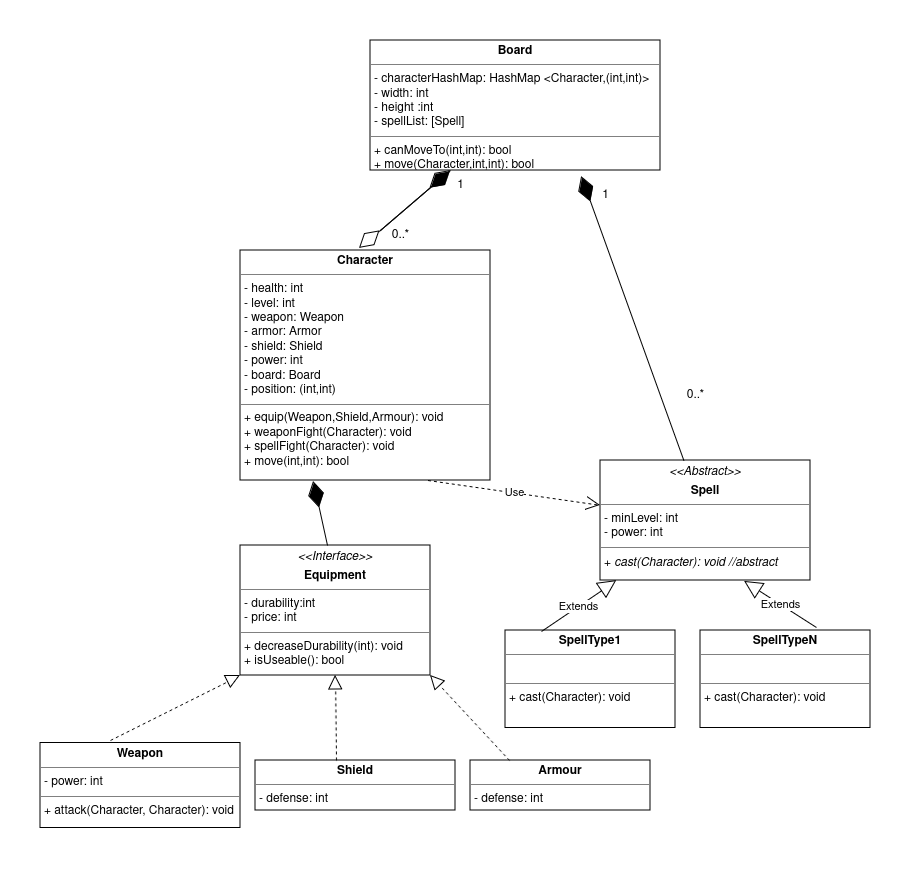

The diagram above was exported from draw.io. Its source (the exported page's mxGraphModel, read from the mxfile embedded in the PNG):
<mxGraphModel dx="1364" dy="795" grid="1" gridSize="10" guides="1" tooltips="1" connect="1" arrows="1" fold="1" page="1" pageScale="1" pageWidth="850" pageHeight="1100" background="none" math="0" shadow="0">
  <root>
    <mxCell id="0" />
    <mxCell id="1" parent="0" />
    <mxCell id="5d2195bd80daf111-18" value="&lt;p style=&quot;margin:0px;margin-top:4px;text-align:center;&quot;&gt;&lt;i&gt;&amp;lt;&amp;lt;Interface&amp;gt;&amp;gt;&lt;/i&gt;&lt;/p&gt;&lt;p style=&quot;margin:0px;margin-top:4px;text-align:center;&quot;&gt;&lt;b&gt;Equipment&lt;/b&gt;&lt;br&gt;&lt;b&gt;&lt;/b&gt;&lt;/p&gt;&lt;hr size=&quot;1&quot;&gt;&lt;p style=&quot;margin:0px;margin-left:4px;&quot;&gt;- durability:int&lt;/p&gt;&lt;p style=&quot;margin:0px;margin-left:4px;&quot;&gt;- price: int&lt;br&gt;&lt;/p&gt;&lt;hr size=&quot;1&quot;&gt;&lt;p style=&quot;margin:0px;margin-left:4px;&quot;&gt;+ decreaseDurability(int): void&lt;br&gt;+ isUseable(): bool&lt;/p&gt;" style="verticalAlign=top;align=left;overflow=fill;fontSize=12;fontFamily=Helvetica;html=1;rounded=0;shadow=0;comic=0;labelBackgroundColor=none;strokeWidth=1" parent="1" vertex="1">
      <mxGeometry x="220" y="615" width="190" height="130" as="geometry" />
    </mxCell>
    <mxCell id="CMY6L7P0AoH-8sROABIN-5" value="&lt;p style=&quot;margin:0px;margin-top:4px;text-align:center;&quot;&gt;&lt;b&gt;Board&lt;/b&gt;&lt;/p&gt;&lt;hr size=&quot;1&quot;&gt;&lt;p style=&quot;margin:0px;margin-left:4px;&quot;&gt;- characterHashMap: HashMap &amp;lt;Character,(int,int)&amp;gt;&lt;br&gt;- width: int&lt;br&gt;&lt;/p&gt;&lt;p style=&quot;margin:0px;margin-left:4px;&quot;&gt;- height :int&lt;br&gt;&lt;/p&gt;&lt;p style=&quot;margin:0px;margin-left:4px;&quot;&gt;- spellList: [Spell]&lt;br&gt;&lt;/p&gt;&lt;hr size=&quot;1&quot;&gt;&lt;p style=&quot;margin:0px;margin-left:4px;&quot;&gt;+ canMoveTo(int,int): bool&lt;/p&gt;&lt;p style=&quot;margin:0px;margin-left:4px;&quot;&gt;+ move(Character,int,int): bool&lt;br&gt;&lt;/p&gt;&lt;p style=&quot;margin:0px;margin-left:4px;&quot;&gt;&lt;br&gt;&lt;/p&gt;&lt;p style=&quot;margin:0px;margin-left:4px;&quot;&gt;&lt;br&gt;&lt;/p&gt;" style="verticalAlign=top;align=left;overflow=fill;fontSize=12;fontFamily=Helvetica;html=1;rounded=0;shadow=0;comic=0;labelBackgroundColor=none;strokeWidth=1" parent="1" vertex="1">
      <mxGeometry x="350" y="110" width="290" height="130" as="geometry" />
    </mxCell>
    <mxCell id="CMY6L7P0AoH-8sROABIN-6" value="&lt;p style=&quot;margin:0px;margin-top:4px;text-align:center;&quot;&gt;&lt;b&gt;Character&lt;/b&gt;&lt;/p&gt;&lt;hr size=&quot;1&quot;&gt;&lt;p style=&quot;margin:0px;margin-left:4px;&quot;&gt;- health: int&lt;br&gt;- level: int&lt;/p&gt;&lt;p style=&quot;margin:0px;margin-left:4px;&quot;&gt;- weapon: Weapon&lt;/p&gt;&lt;p style=&quot;margin:0px;margin-left:4px;&quot;&gt;- armor: Armor&lt;/p&gt;&lt;p style=&quot;margin:0px;margin-left:4px;&quot;&gt;- shield: Shield&lt;/p&gt;&lt;p style=&quot;margin:0px;margin-left:4px;&quot;&gt;- power: int&lt;/p&gt;&lt;p style=&quot;margin:0px;margin-left:4px;&quot;&gt;- board: Board&lt;/p&gt;&lt;p style=&quot;margin:0px;margin-left:4px;&quot;&gt;- position: (int,int)&lt;br&gt;&lt;/p&gt;&lt;hr size=&quot;1&quot;&gt;&lt;p style=&quot;margin:0px;margin-left:4px;&quot;&gt;+ equip(Weapon,Shield,Armour): void&lt;br&gt;&lt;/p&gt;&lt;p style=&quot;margin:0px;margin-left:4px;&quot;&gt;+ weaponFight(Character): void&lt;/p&gt;&lt;p style=&quot;margin:0px;margin-left:4px;&quot;&gt;+ spellFight(Character): void&lt;/p&gt;&lt;p style=&quot;margin:0px;margin-left:4px;&quot;&gt;+ move(int,int): bool&lt;/p&gt;" style="verticalAlign=top;align=left;overflow=fill;fontSize=12;fontFamily=Helvetica;html=1;rounded=0;shadow=0;comic=0;labelBackgroundColor=none;strokeWidth=1" parent="1" vertex="1">
      <mxGeometry x="220" y="320" width="250" height="230" as="geometry" />
    </mxCell>
    <mxCell id="CMY6L7P0AoH-8sROABIN-7" value="&lt;p style=&quot;margin:0px;margin-top:4px;text-align:center;&quot;&gt;&lt;b&gt;Weapon&lt;/b&gt;&lt;/p&gt;&lt;hr size=&quot;1&quot;&gt;&lt;p style=&quot;margin:0px;margin-left:4px;&quot;&gt;- power: int&lt;/p&gt;&lt;hr size=&quot;1&quot;&gt;&lt;p style=&quot;margin:0px;margin-left:4px;&quot;&gt;+ attack(Character, Character): void&lt;/p&gt;" style="verticalAlign=top;align=left;overflow=fill;fontSize=12;fontFamily=Helvetica;html=1;rounded=0;shadow=0;comic=0;labelBackgroundColor=none;strokeWidth=1" parent="1" vertex="1">
      <mxGeometry x="20" y="812.5" width="200" height="85" as="geometry" />
    </mxCell>
    <mxCell id="-rbWJ_5VnNJRrq0AeWrf-1" value="&lt;p style=&quot;margin:0px;margin-top:4px;text-align:center;&quot;&gt;&lt;b&gt;Armour&lt;/b&gt;&lt;/p&gt;&lt;hr size=&quot;1&quot;&gt;&lt;p style=&quot;margin:0px;margin-left:4px;&quot;&gt;- defense: int&lt;br&gt;&lt;/p&gt;&lt;hr size=&quot;1&quot;&gt;&lt;p style=&quot;margin:0px;margin-left:4px;&quot;&gt;&lt;br&gt;&lt;/p&gt;" style="verticalAlign=top;align=left;overflow=fill;fontSize=12;fontFamily=Helvetica;html=1;rounded=0;shadow=0;comic=0;labelBackgroundColor=none;strokeWidth=1" parent="1" vertex="1">
      <mxGeometry x="450" y="830" width="180" height="50" as="geometry" />
    </mxCell>
    <mxCell id="CMY6L7P0AoH-8sROABIN-8" value="&lt;p style=&quot;margin:0px;margin-top:4px;text-align:center;&quot;&gt;&lt;b&gt;Shield&lt;/b&gt;&lt;/p&gt;&lt;hr size=&quot;1&quot;&gt;&lt;p style=&quot;margin:0px;margin-left:4px;&quot;&gt;- defense: int&lt;/p&gt;&lt;p style=&quot;margin:0px;margin-left:4px;&quot;&gt;&lt;br&gt;&lt;/p&gt;" style="verticalAlign=top;align=left;overflow=fill;fontSize=12;fontFamily=Helvetica;html=1;rounded=0;shadow=0;comic=0;labelBackgroundColor=none;strokeWidth=1" parent="1" vertex="1">
      <mxGeometry x="235" y="830" width="200" height="50" as="geometry" />
    </mxCell>
    <mxCell id="-rbWJ_5VnNJRrq0AeWrf-2" value="&lt;p style=&quot;margin:0px;margin-top:4px;text-align:center;&quot;&gt;&lt;i&gt;&amp;lt;&amp;lt;Abstract&amp;gt;&amp;gt;&lt;/i&gt;&lt;/p&gt;&lt;p style=&quot;margin:0px;margin-top:4px;text-align:center;&quot;&gt;&lt;b&gt;Spell&lt;/b&gt;&lt;br&gt;&lt;/p&gt;&lt;hr size=&quot;1&quot;&gt;&lt;p style=&quot;margin:0px;margin-left:4px;&quot;&gt;&lt;span style=&quot;background-color: initial;&quot;&gt;- minLevel: int&lt;/span&gt;&lt;/p&gt;&lt;p style=&quot;margin:0px;margin-left:4px;&quot;&gt;&lt;span style=&quot;background-color: initial;&quot;&gt;- power: int&lt;br&gt;&lt;/span&gt;&lt;/p&gt;&lt;hr size=&quot;1&quot;&gt;&lt;p style=&quot;margin:0px;margin-left:4px;&quot;&gt;+ &lt;i&gt;cast(Character): void //abstract&lt;br&gt;&lt;/i&gt;&lt;/p&gt;" style="verticalAlign=top;align=left;overflow=fill;fontSize=12;fontFamily=Helvetica;html=1;rounded=0;shadow=0;comic=0;labelBackgroundColor=none;strokeWidth=1" parent="1" vertex="1">
      <mxGeometry x="580" y="530" width="210" height="120" as="geometry" />
    </mxCell>
    <mxCell id="icrBYW70P60-rKFCOVTv-1" value="" style="endArrow=block;dashed=1;endFill=0;endSize=12;html=1;rounded=0;entryX=0;entryY=1;entryDx=0;entryDy=0;" parent="1" target="5d2195bd80daf111-18" edge="1">
      <mxGeometry width="160" relative="1" as="geometry">
        <mxPoint x="90" y="810" as="sourcePoint" />
        <mxPoint x="170" y="740" as="targetPoint" />
      </mxGeometry>
    </mxCell>
    <mxCell id="icrBYW70P60-rKFCOVTv-2" value="" style="endArrow=block;dashed=1;endFill=0;endSize=12;html=1;rounded=0;entryX=0.5;entryY=1;entryDx=0;entryDy=0;exitX=0.405;exitY=0;exitDx=0;exitDy=0;exitPerimeter=0;" parent="1" source="CMY6L7P0AoH-8sROABIN-8" target="5d2195bd80daf111-18" edge="1">
      <mxGeometry width="160" relative="1" as="geometry">
        <mxPoint x="315" y="820" as="sourcePoint" />
        <mxPoint x="500" y="620" as="targetPoint" />
      </mxGeometry>
    </mxCell>
    <mxCell id="icrBYW70P60-rKFCOVTv-3" value="" style="endArrow=block;dashed=1;endFill=0;endSize=12;html=1;rounded=0;entryX=1;entryY=1;entryDx=0;entryDy=0;exitX=0.217;exitY=0;exitDx=0;exitDy=0;exitPerimeter=0;" parent="1" source="-rbWJ_5VnNJRrq0AeWrf-1" target="5d2195bd80daf111-18" edge="1">
      <mxGeometry width="160" relative="1" as="geometry">
        <mxPoint x="370" y="790" as="sourcePoint" />
        <mxPoint x="530" y="790" as="targetPoint" />
      </mxGeometry>
    </mxCell>
    <mxCell id="icrBYW70P60-rKFCOVTv-6" value="" style="endArrow=diamondThin;endFill=1;endSize=24;html=1;rounded=0;exitX=0.458;exitY=0;exitDx=0;exitDy=0;exitPerimeter=0;entryX=0.292;entryY=1.004;entryDx=0;entryDy=0;entryPerimeter=0;" parent="1" source="5d2195bd80daf111-18" target="CMY6L7P0AoH-8sROABIN-6" edge="1">
      <mxGeometry width="160" relative="1" as="geometry">
        <mxPoint x="340" y="470" as="sourcePoint" />
        <mxPoint x="500" y="470" as="targetPoint" />
      </mxGeometry>
    </mxCell>
    <mxCell id="icrBYW70P60-rKFCOVTv-8" value="" style="endArrow=diamondThin;endFill=1;endSize=24;html=1;rounded=0;" parent="1" edge="1" source="-rbWJ_5VnNJRrq0AeWrf-2">
      <mxGeometry width="160" relative="1" as="geometry">
        <mxPoint x="670" y="630" as="sourcePoint" />
        <mxPoint x="561" y="246" as="targetPoint" />
      </mxGeometry>
    </mxCell>
    <mxCell id="icrBYW70P60-rKFCOVTv-13" value="Use" style="endArrow=open;endSize=12;dashed=1;html=1;rounded=0;exitX=0.75;exitY=1;exitDx=0;exitDy=0;" parent="1" source="CMY6L7P0AoH-8sROABIN-6" target="-rbWJ_5VnNJRrq0AeWrf-2" edge="1">
      <mxGeometry width="160" relative="1" as="geometry">
        <mxPoint x="340" y="590" as="sourcePoint" />
        <mxPoint x="500" y="590" as="targetPoint" />
      </mxGeometry>
    </mxCell>
    <mxCell id="icrBYW70P60-rKFCOVTv-14" value="0..*" style="text;html=1;align=center;verticalAlign=middle;resizable=0;points=[];autosize=1;strokeColor=none;fillColor=none;" parent="1" vertex="1">
      <mxGeometry x="655" y="450" width="40" height="30" as="geometry" />
    </mxCell>
    <mxCell id="icrBYW70P60-rKFCOVTv-15" value="1" style="text;html=1;align=center;verticalAlign=middle;resizable=0;points=[];autosize=1;strokeColor=none;fillColor=none;" parent="1" vertex="1">
      <mxGeometry x="570" y="250" width="30" height="30" as="geometry" />
    </mxCell>
    <mxCell id="icrBYW70P60-rKFCOVTv-17" value="" style="endArrow=diamondThin;endFill=1;endSize=24;html=1;rounded=0;" parent="1" edge="1">
      <mxGeometry width="160" relative="1" as="geometry">
        <mxPoint x="360" y="300" as="sourcePoint" />
        <mxPoint x="430" y="240" as="targetPoint" />
      </mxGeometry>
    </mxCell>
    <mxCell id="icrBYW70P60-rKFCOVTv-18" value="0..*" style="text;html=1;align=center;verticalAlign=middle;resizable=0;points=[];autosize=1;strokeColor=none;fillColor=none;" parent="1" vertex="1">
      <mxGeometry x="360" y="290" width="40" height="30" as="geometry" />
    </mxCell>
    <mxCell id="icrBYW70P60-rKFCOVTv-19" value="1" style="text;html=1;align=center;verticalAlign=middle;resizable=0;points=[];autosize=1;strokeColor=none;fillColor=none;" parent="1" vertex="1">
      <mxGeometry x="425" y="240" width="30" height="30" as="geometry" />
    </mxCell>
    <mxCell id="-v9PxV3Vl3kwOZnsULP7-1" value="&lt;p style=&quot;margin:0px;margin-top:4px;text-align:center;&quot;&gt;&lt;b&gt;SpellType1&lt;/b&gt;&lt;br&gt;&lt;/p&gt;&lt;hr size=&quot;1&quot;&gt;&lt;br&gt;&lt;hr size=&quot;1&quot;&gt;&lt;p style=&quot;margin:0px;margin-left:4px;&quot;&gt;+ cast(Character): void&lt;/p&gt;" style="verticalAlign=top;align=left;overflow=fill;fontSize=12;fontFamily=Helvetica;html=1;rounded=0;shadow=0;comic=0;labelBackgroundColor=none;strokeWidth=1" vertex="1" parent="1">
      <mxGeometry x="485" y="700" width="170" height="97.5" as="geometry" />
    </mxCell>
    <mxCell id="-v9PxV3Vl3kwOZnsULP7-2" value="&lt;p style=&quot;margin:0px;margin-top:4px;text-align:center;&quot;&gt;&lt;b&gt;SpellTypeN&lt;/b&gt;&lt;br&gt;&lt;/p&gt;&lt;hr size=&quot;1&quot;&gt;&lt;br&gt;&lt;hr size=&quot;1&quot;&gt;&lt;p style=&quot;margin:0px;margin-left:4px;&quot;&gt;+ cast(Character): void&lt;/p&gt;" style="verticalAlign=top;align=left;overflow=fill;fontSize=12;fontFamily=Helvetica;html=1;rounded=0;shadow=0;comic=0;labelBackgroundColor=none;strokeWidth=1" vertex="1" parent="1">
      <mxGeometry x="680" y="700" width="170" height="97.5" as="geometry" />
    </mxCell>
    <mxCell id="-v9PxV3Vl3kwOZnsULP7-3" value="Extends" style="endArrow=block;endSize=16;endFill=0;html=1;rounded=0;exitX=0.212;exitY=0.01;exitDx=0;exitDy=0;exitPerimeter=0;" edge="1" parent="1" source="-v9PxV3Vl3kwOZnsULP7-1" target="-rbWJ_5VnNJRrq0AeWrf-2">
      <mxGeometry width="160" relative="1" as="geometry">
        <mxPoint x="350" y="600" as="sourcePoint" />
        <mxPoint x="510" y="600" as="targetPoint" />
      </mxGeometry>
    </mxCell>
    <mxCell id="-v9PxV3Vl3kwOZnsULP7-4" value="Extends" style="endArrow=block;endSize=16;endFill=0;html=1;rounded=0;exitX=0.682;exitY=-0.031;exitDx=0;exitDy=0;exitPerimeter=0;entryX=0.686;entryY=1.008;entryDx=0;entryDy=0;entryPerimeter=0;" edge="1" parent="1" source="-v9PxV3Vl3kwOZnsULP7-2" target="-rbWJ_5VnNJRrq0AeWrf-2">
      <mxGeometry width="160" relative="1" as="geometry">
        <mxPoint x="531" y="691" as="sourcePoint" />
        <mxPoint x="590" y="658" as="targetPoint" />
      </mxGeometry>
    </mxCell>
    <mxCell id="-v9PxV3Vl3kwOZnsULP7-8" value="" style="endArrow=diamondThin;endFill=0;endSize=24;html=1;rounded=0;entryX=0.476;entryY=-0.009;entryDx=0;entryDy=0;entryPerimeter=0;" edge="1" parent="1" target="CMY6L7P0AoH-8sROABIN-6">
      <mxGeometry width="160" relative="1" as="geometry">
        <mxPoint x="430" y="240" as="sourcePoint" />
        <mxPoint x="330" y="320" as="targetPoint" />
      </mxGeometry>
    </mxCell>
  </root>
</mxGraphModel>